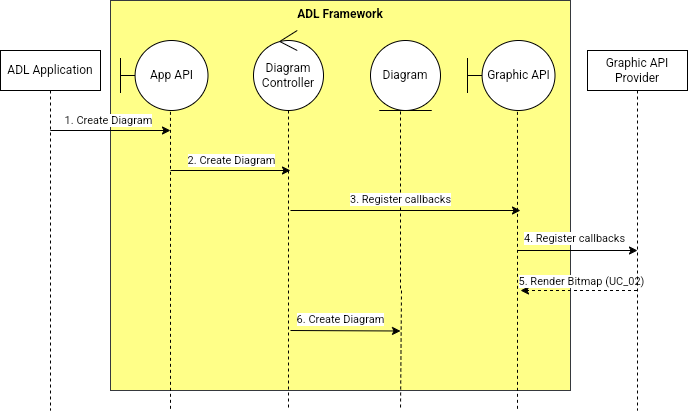

The diagram above was exported from draw.io. Its source (the exported page's mxGraphModel, read from the mxfile embedded in the PNG):
<mxGraphModel dx="1052" dy="1680" grid="1" gridSize="10" guides="1" tooltips="1" connect="1" arrows="1" fold="1" page="1" pageScale="1" pageWidth="850" pageHeight="1100" math="0" shadow="0">
  <root>
    <mxCell id="0" />
    <mxCell id="1" parent="0" />
    <mxCell id="qb9J2J97RWohNg8CDa3N-9" value="&lt;b&gt;ADL Framework&lt;/b&gt;" style="rounded=0;whiteSpace=wrap;html=1;verticalAlign=top;fillColor=#ffff88;strokeColor=#36393d;" parent="1" vertex="1">
      <mxGeometry x="150" y="-10" width="460" height="390" as="geometry" />
    </mxCell>
    <mxCell id="qb9J2J97RWohNg8CDa3N-12" style="rounded=0;orthogonalLoop=1;jettySize=auto;html=1;endArrow=none;endFill=0;dashed=1;exitX=0.571;exitY=1.019;exitDx=0;exitDy=0;exitPerimeter=0;" parent="1" source="qb9J2J97RWohNg8CDa3N-13" edge="1">
      <mxGeometry relative="1" as="geometry">
        <mxPoint x="557" y="400" as="targetPoint" />
        <Array as="points">
          <mxPoint x="557" y="130" />
        </Array>
      </mxGeometry>
    </mxCell>
    <mxCell id="d2GdL6p6CnoJohmCuEtg-25" style="edgeStyle=orthogonalEdgeStyle;rounded=0;orthogonalLoop=1;jettySize=auto;html=1;curved=0;" parent="1" edge="1">
      <mxGeometry relative="1" as="geometry">
        <mxPoint x="210" y="120" as="targetPoint" />
        <mxPoint x="89.81034482758622" y="120" as="sourcePoint" />
        <Array as="points">
          <mxPoint x="210" y="120" />
        </Array>
      </mxGeometry>
    </mxCell>
    <mxCell id="d2GdL6p6CnoJohmCuEtg-26" value="1. Create Diagram" style="edgeLabel;html=1;align=center;verticalAlign=middle;resizable=0;points=[];" parent="d2GdL6p6CnoJohmCuEtg-25" vertex="1" connectable="0">
      <mxGeometry x="-0.0269" y="1" relative="1" as="geometry">
        <mxPoint y="-10" as="offset" />
      </mxGeometry>
    </mxCell>
    <mxCell id="d2GdL6p6CnoJohmCuEtg-1" value="ADL Application" style="shape=umlLifeline;perimeter=lifelinePerimeter;whiteSpace=wrap;html=1;container=1;dropTarget=0;collapsible=0;recursiveResize=0;outlineConnect=0;portConstraint=eastwest;newEdgeStyle={&quot;curved&quot;:0,&quot;rounded&quot;:0};" parent="1" vertex="1">
      <mxGeometry x="40" y="40" width="100" height="360" as="geometry" />
    </mxCell>
    <mxCell id="d2GdL6p6CnoJohmCuEtg-7" style="rounded=0;orthogonalLoop=1;jettySize=auto;html=1;dashed=1;endArrow=none;endFill=0;" parent="1" source="d2GdL6p6CnoJohmCuEtg-4" edge="1">
      <mxGeometry relative="1" as="geometry">
        <mxPoint x="328" y="400" as="targetPoint" />
      </mxGeometry>
    </mxCell>
    <mxCell id="d2GdL6p6CnoJohmCuEtg-4" value="Diagram Controller" style="ellipse;shape=umlControl;whiteSpace=wrap;html=1;" parent="1" vertex="1">
      <mxGeometry x="293" y="20" width="70" height="80" as="geometry" />
    </mxCell>
    <mxCell id="d2GdL6p6CnoJohmCuEtg-6" style="rounded=0;orthogonalLoop=1;jettySize=auto;html=1;endArrow=none;endFill=0;dashed=1;exitX=0.571;exitY=1.019;exitDx=0;exitDy=0;exitPerimeter=0;" parent="1" source="d2GdL6p6CnoJohmCuEtg-5" edge="1">
      <mxGeometry relative="1" as="geometry">
        <mxPoint x="210" y="400" as="targetPoint" />
        <Array as="points">
          <mxPoint x="210" y="130" />
        </Array>
      </mxGeometry>
    </mxCell>
    <mxCell id="d2GdL6p6CnoJohmCuEtg-5" value="App API" style="shape=umlBoundary;whiteSpace=wrap;html=1;" parent="1" vertex="1">
      <mxGeometry x="160" y="30" width="87.5" height="70" as="geometry" />
    </mxCell>
    <mxCell id="d2GdL6p6CnoJohmCuEtg-9" style="edgeStyle=orthogonalEdgeStyle;rounded=0;orthogonalLoop=1;jettySize=auto;html=1;exitX=0.5;exitY=1;exitDx=0;exitDy=0;dashed=1;endArrow=none;endFill=0;" parent="1" edge="1">
      <mxGeometry relative="1" as="geometry">
        <mxPoint x="440" y="400" as="targetPoint" />
        <mxPoint x="445" y="100" as="sourcePoint" />
        <Array as="points">
          <mxPoint x="440" y="100" />
          <mxPoint x="440" y="280" />
          <mxPoint x="441" y="460" />
        </Array>
      </mxGeometry>
    </mxCell>
    <mxCell id="d2GdL6p6CnoJohmCuEtg-8" value="Diagram" style="ellipse;shape=umlEntity;whiteSpace=wrap;html=1;" parent="1" vertex="1">
      <mxGeometry x="410" y="30" width="70" height="70" as="geometry" />
    </mxCell>
    <mxCell id="d2GdL6p6CnoJohmCuEtg-22" value="" style="endArrow=classic;html=1;rounded=0;" parent="1" edge="1">
      <mxGeometry width="50" height="50" relative="1" as="geometry">
        <mxPoint x="210" y="160" as="sourcePoint" />
        <mxPoint x="330" y="160" as="targetPoint" />
      </mxGeometry>
    </mxCell>
    <mxCell id="d2GdL6p6CnoJohmCuEtg-24" value="2. Create Diagram" style="edgeLabel;html=1;align=center;verticalAlign=middle;resizable=0;points=[];" parent="1" vertex="1" connectable="0">
      <mxGeometry x="270.0014285714287" y="149" as="geometry" />
    </mxCell>
    <mxCell id="d2GdL6p6CnoJohmCuEtg-30" value="" style="endArrow=classic;html=1;rounded=0;" parent="1" edge="1">
      <mxGeometry width="50" height="50" relative="1" as="geometry">
        <mxPoint x="330" y="320" as="sourcePoint" />
        <mxPoint x="440" y="320.5" as="targetPoint" />
      </mxGeometry>
    </mxCell>
    <mxCell id="d2GdL6p6CnoJohmCuEtg-31" value="6. Create Diagram" style="edgeLabel;html=1;align=center;verticalAlign=middle;resizable=0;points=[];" parent="d2GdL6p6CnoJohmCuEtg-30" vertex="1" connectable="0">
      <mxGeometry x="-0.3343" y="-1" relative="1" as="geometry">
        <mxPoint x="13" y="-13" as="offset" />
      </mxGeometry>
    </mxCell>
    <mxCell id="d2GdL6p6CnoJohmCuEtg-37" value="" style="endArrow=classic;html=1;rounded=0;edgeStyle=orthogonalEdgeStyle;dashed=1;" parent="1" edge="1">
      <mxGeometry width="50" height="50" relative="1" as="geometry">
        <mxPoint x="676.5" y="280" as="sourcePoint" />
        <mxPoint x="560" y="280" as="targetPoint" />
        <Array as="points">
          <mxPoint x="610" y="280" />
          <mxPoint x="610" y="280" />
        </Array>
      </mxGeometry>
    </mxCell>
    <mxCell id="d2GdL6p6CnoJohmCuEtg-38" value="5. Render Bitmap (UC_02)" style="edgeLabel;html=1;align=center;verticalAlign=middle;resizable=0;points=[];" parent="d2GdL6p6CnoJohmCuEtg-37" vertex="1" connectable="0">
      <mxGeometry x="-0.3343" y="-1" relative="1" as="geometry">
        <mxPoint x="-17" y="-9" as="offset" />
      </mxGeometry>
    </mxCell>
    <mxCell id="qb9J2J97RWohNg8CDa3N-13" value="Graphic API" style="shape=umlBoundary;whiteSpace=wrap;html=1;" parent="1" vertex="1">
      <mxGeometry x="507" y="30" width="87.5" height="70" as="geometry" />
    </mxCell>
    <mxCell id="qb9J2J97RWohNg8CDa3N-14" value="Graphic API Provider" style="shape=umlLifeline;perimeter=lifelinePerimeter;whiteSpace=wrap;html=1;container=1;dropTarget=0;collapsible=0;recursiveResize=0;outlineConnect=0;portConstraint=eastwest;newEdgeStyle={&quot;curved&quot;:0,&quot;rounded&quot;:0};" parent="1" vertex="1">
      <mxGeometry x="627" y="40" width="100" height="360" as="geometry" />
    </mxCell>
    <mxCell id="qb9J2J97RWohNg8CDa3N-15" value="" style="endArrow=classic;html=1;rounded=0;" parent="1" edge="1">
      <mxGeometry width="50" height="50" relative="1" as="geometry">
        <mxPoint x="330" y="200" as="sourcePoint" />
        <mxPoint x="560" y="200" as="targetPoint" />
      </mxGeometry>
    </mxCell>
    <mxCell id="qb9J2J97RWohNg8CDa3N-16" value="3. Register callbacks" style="edgeLabel;html=1;align=center;verticalAlign=middle;resizable=0;points=[];" parent="qb9J2J97RWohNg8CDa3N-15" vertex="1" connectable="0">
      <mxGeometry x="0.2754" y="2" relative="1" as="geometry">
        <mxPoint x="-38" y="-10" as="offset" />
      </mxGeometry>
    </mxCell>
    <mxCell id="qb9J2J97RWohNg8CDa3N-17" value="" style="endArrow=classic;html=1;rounded=0;" parent="1" edge="1">
      <mxGeometry width="50" height="50" relative="1" as="geometry">
        <mxPoint x="557" y="240" as="sourcePoint" />
        <mxPoint x="677" y="240" as="targetPoint" />
      </mxGeometry>
    </mxCell>
    <mxCell id="qb9J2J97RWohNg8CDa3N-18" value="4. Register callbacks" style="edgeLabel;html=1;align=center;verticalAlign=middle;resizable=0;points=[];" parent="qb9J2J97RWohNg8CDa3N-17" vertex="1" connectable="0">
      <mxGeometry x="0.2754" y="2" relative="1" as="geometry">
        <mxPoint x="-21" y="-11" as="offset" />
      </mxGeometry>
    </mxCell>
  </root>
</mxGraphModel>